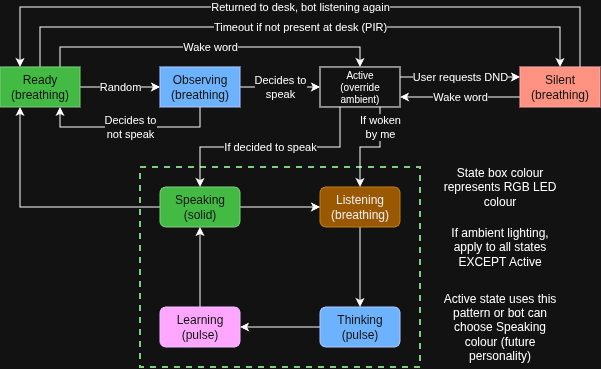

The diagram above was exported from draw.io. Its source (the exported page's mxGraphModel, read from the mxfile embedded in the PNG):
<mxGraphModel dx="672" dy="434" grid="1" gridSize="10" guides="1" tooltips="1" connect="1" arrows="1" fold="1" page="1" pageScale="1" pageWidth="827" pageHeight="1169" math="0" shadow="0">
  <root>
    <mxCell id="0" />
    <mxCell id="1" parent="0" />
    <mxCell id="kiTvNUKinqMyw2rXmcuL-26" parent="1" style="rounded=0;whiteSpace=wrap;html=1;dashed=1;fillColor=none;fontColor=#ffffff;strokeColor=#005700;strokeWidth=2;movable=0;resizable=0;rotatable=0;deletable=0;editable=0;locked=1;connectable=0;" value="" vertex="1">
      <mxGeometry height="200" width="280" x="180" y="180" as="geometry" />
    </mxCell>
    <mxCell id="kiTvNUKinqMyw2rXmcuL-5" edge="1" parent="1" source="kiTvNUKinqMyw2rXmcuL-1" style="edgeStyle=orthogonalEdgeStyle;rounded=0;orthogonalLoop=1;jettySize=auto;html=1;entryX=0;entryY=0.5;entryDx=0;entryDy=0;" target="kiTvNUKinqMyw2rXmcuL-2" value="Random">
      <mxGeometry relative="1" as="geometry" />
    </mxCell>
    <mxCell id="kiTvNUKinqMyw2rXmcuL-7" edge="1" parent="1" source="kiTvNUKinqMyw2rXmcuL-1" style="edgeStyle=orthogonalEdgeStyle;rounded=0;orthogonalLoop=1;jettySize=auto;html=1;entryX=0.5;entryY=0;entryDx=0;entryDy=0;exitX=0.75;exitY=0;exitDx=0;exitDy=0;" target="kiTvNUKinqMyw2rXmcuL-3" value="Wake word">
      <mxGeometry relative="1" as="geometry">
        <Array as="points">
          <mxPoint x="100" y="60" />
          <mxPoint x="400" y="60" />
        </Array>
        <mxPoint x="110" y="59.97" as="targetPoint" />
      </mxGeometry>
    </mxCell>
    <mxCell id="kiTvNUKinqMyw2rXmcuL-11" edge="1" parent="1" source="kiTvNUKinqMyw2rXmcuL-1" style="edgeStyle=orthogonalEdgeStyle;rounded=0;orthogonalLoop=1;jettySize=auto;html=1;exitX=0.5;exitY=0;exitDx=0;exitDy=0;entryX=0.5;entryY=0;entryDx=0;entryDy=0;startArrow=none;startFill=0;" target="kiTvNUKinqMyw2rXmcuL-4" value="Timeout if not present at desk (PIR)">
      <mxGeometry relative="1" as="geometry">
        <Array as="points">
          <mxPoint x="80" y="40" />
          <mxPoint x="600" y="40" />
        </Array>
      </mxGeometry>
    </mxCell>
    <mxCell id="kiTvNUKinqMyw2rXmcuL-1" parent="1" style="rounded=0;whiteSpace=wrap;html=1;fillColor=#008a00;fontColor=#ffffff;strokeColor=#005700;" value="Ready&lt;div&gt;(breathing)&lt;/div&gt;" vertex="1">
      <mxGeometry height="40" width="80" x="40" y="79.97" as="geometry" />
    </mxCell>
    <mxCell id="kiTvNUKinqMyw2rXmcuL-6" edge="1" parent="1" source="kiTvNUKinqMyw2rXmcuL-2" style="edgeStyle=orthogonalEdgeStyle;rounded=0;orthogonalLoop=1;jettySize=auto;html=1;exitX=1;exitY=0.5;exitDx=0;exitDy=0;entryX=0;entryY=0.5;entryDx=0;entryDy=0;" target="kiTvNUKinqMyw2rXmcuL-3" value="Decides to&lt;div&gt;speak&lt;/div&gt;">
      <mxGeometry relative="1" as="geometry" />
    </mxCell>
    <mxCell id="kiTvNUKinqMyw2rXmcuL-9" edge="1" parent="1" source="kiTvNUKinqMyw2rXmcuL-2" style="edgeStyle=orthogonalEdgeStyle;rounded=0;orthogonalLoop=1;jettySize=auto;html=1;entryX=0.75;entryY=1;entryDx=0;entryDy=0;" target="kiTvNUKinqMyw2rXmcuL-1" value="Decides to&lt;div&gt;not speak&lt;/div&gt;">
      <mxGeometry relative="1" as="geometry">
        <Array as="points">
          <mxPoint x="240" y="140" />
          <mxPoint x="100" y="140" />
        </Array>
      </mxGeometry>
    </mxCell>
    <mxCell id="kiTvNUKinqMyw2rXmcuL-2" parent="1" style="rounded=0;whiteSpace=wrap;html=1;fillColor=#0050ef;fontColor=#ffffff;strokeColor=#001DBC;" value="Observing&lt;div&gt;(breathing)&lt;/div&gt;" vertex="1">
      <mxGeometry height="40" width="80" x="200" y="79.97" as="geometry" />
    </mxCell>
    <mxCell id="kiTvNUKinqMyw2rXmcuL-14" edge="1" parent="1" source="kiTvNUKinqMyw2rXmcuL-3" style="edgeStyle=orthogonalEdgeStyle;rounded=0;orthogonalLoop=1;jettySize=auto;html=1;entryX=0.5;entryY=0;entryDx=0;entryDy=0;exitX=0.75;exitY=1;exitDx=0;exitDy=0;" target="kiTvNUKinqMyw2rXmcuL-13" value="If woken&lt;div&gt;by me&lt;/div&gt;">
      <mxGeometry relative="1" x="-0.5995" as="geometry">
        <mxPoint as="offset" />
      </mxGeometry>
    </mxCell>
    <mxCell id="4Eqs6hhkJ5Umo6fyFor_-4" edge="1" parent="1" source="kiTvNUKinqMyw2rXmcuL-3" style="edgeStyle=orthogonalEdgeStyle;rounded=0;orthogonalLoop=1;jettySize=auto;html=1;exitX=0.25;exitY=1;exitDx=0;exitDy=0;entryX=0.5;entryY=0;entryDx=0;entryDy=0;" target="kiTvNUKinqMyw2rXmcuL-17" value="If decided to speak">
      <mxGeometry relative="1" as="geometry" />
    </mxCell>
    <mxCell id="4Eqs6hhkJ5Umo6fyFor_-5" edge="1" parent="1" source="kiTvNUKinqMyw2rXmcuL-3" style="edgeStyle=orthogonalEdgeStyle;rounded=0;orthogonalLoop=1;jettySize=auto;html=1;exitX=1;exitY=0.25;exitDx=0;exitDy=0;entryX=0;entryY=0.25;entryDx=0;entryDy=0;" target="kiTvNUKinqMyw2rXmcuL-4" value="User requests DND">
      <mxGeometry relative="1" as="geometry" />
    </mxCell>
    <mxCell id="kiTvNUKinqMyw2rXmcuL-3" parent="1" style="rounded=0;whiteSpace=wrap;html=1;fontSize=10;" value="Active&lt;div&gt;(override ambient)&lt;/div&gt;" vertex="1">
      <mxGeometry height="40" width="80" x="360" y="79.97" as="geometry" />
    </mxCell>
    <mxCell id="4Eqs6hhkJ5Umo6fyFor_-6" edge="1" parent="1" source="kiTvNUKinqMyw2rXmcuL-4" style="edgeStyle=orthogonalEdgeStyle;rounded=0;orthogonalLoop=1;jettySize=auto;html=1;exitX=0;exitY=0.75;exitDx=0;exitDy=0;entryX=1;entryY=0.75;entryDx=0;entryDy=0;" target="kiTvNUKinqMyw2rXmcuL-3" value="Wake word">
      <mxGeometry relative="1" as="geometry" />
    </mxCell>
    <mxCell id="Pd1ANhCsBKbVotZuLeGj-1" edge="1" parent="1" source="kiTvNUKinqMyw2rXmcuL-4" style="edgeStyle=orthogonalEdgeStyle;rounded=0;orthogonalLoop=1;jettySize=auto;html=1;exitX=0.75;exitY=0;exitDx=0;exitDy=0;entryX=0.25;entryY=0;entryDx=0;entryDy=0;" target="kiTvNUKinqMyw2rXmcuL-1" value="Returned to desk, bot listening again">
      <mxGeometry relative="1" as="geometry">
        <Array as="points">
          <mxPoint x="620" y="20" />
          <mxPoint x="60" y="20" />
        </Array>
      </mxGeometry>
    </mxCell>
    <mxCell id="kiTvNUKinqMyw2rXmcuL-4" parent="1" style="rounded=0;whiteSpace=wrap;html=1;fillColor=#e51400;fontColor=#ffffff;strokeColor=#B20000;" value="Silent&lt;div&gt;(breathing)&lt;/div&gt;" vertex="1">
      <mxGeometry height="40" width="80" x="560" y="79.97" as="geometry" />
    </mxCell>
    <mxCell id="kiTvNUKinqMyw2rXmcuL-16" edge="1" parent="1" source="kiTvNUKinqMyw2rXmcuL-13" style="edgeStyle=orthogonalEdgeStyle;rounded=0;orthogonalLoop=1;jettySize=auto;html=1;entryX=0.5;entryY=0;entryDx=0;entryDy=0;" target="kiTvNUKinqMyw2rXmcuL-15">
      <mxGeometry relative="1" as="geometry" />
    </mxCell>
    <mxCell id="kiTvNUKinqMyw2rXmcuL-13" parent="1" style="rounded=1;whiteSpace=wrap;html=1;fillColor=#f0a30a;fontColor=#000000;strokeColor=#BD7000;" value="Listening&lt;div&gt;(breathing)&lt;/div&gt;" vertex="1">
      <mxGeometry height="40" width="80" x="360" y="200" as="geometry" />
    </mxCell>
    <mxCell id="4Eqs6hhkJ5Umo6fyFor_-1" edge="1" parent="1" source="kiTvNUKinqMyw2rXmcuL-15" style="edgeStyle=orthogonalEdgeStyle;rounded=0;orthogonalLoop=1;jettySize=auto;html=1;entryX=1;entryY=0.5;entryDx=0;entryDy=0;" target="kiTvNUKinqMyw2rXmcuL-21">
      <mxGeometry relative="1" as="geometry" />
    </mxCell>
    <mxCell id="kiTvNUKinqMyw2rXmcuL-15" parent="1" style="rounded=1;whiteSpace=wrap;html=1;fillColor=#0050ef;fontColor=#ffffff;strokeColor=#001DBC;" value="Thinking&lt;div&gt;(pulse)&lt;/div&gt;" vertex="1">
      <mxGeometry height="40" width="80" x="360" y="320" as="geometry" />
    </mxCell>
    <mxCell id="kiTvNUKinqMyw2rXmcuL-20" edge="1" parent="1" source="kiTvNUKinqMyw2rXmcuL-17" style="edgeStyle=orthogonalEdgeStyle;rounded=0;orthogonalLoop=1;jettySize=auto;html=1;entryX=0.25;entryY=1;entryDx=0;entryDy=0;" target="kiTvNUKinqMyw2rXmcuL-1" value="">
      <mxGeometry relative="1" as="geometry" />
    </mxCell>
    <mxCell id="4Eqs6hhkJ5Umo6fyFor_-3" edge="1" parent="1" source="kiTvNUKinqMyw2rXmcuL-17" style="edgeStyle=orthogonalEdgeStyle;rounded=0;orthogonalLoop=1;jettySize=auto;html=1;entryX=0;entryY=0.5;entryDx=0;entryDy=0;" target="kiTvNUKinqMyw2rXmcuL-13">
      <mxGeometry relative="1" as="geometry" />
    </mxCell>
    <mxCell id="kiTvNUKinqMyw2rXmcuL-17" parent="1" style="rounded=1;whiteSpace=wrap;html=1;fillColor=#008a00;fontColor=#ffffff;strokeColor=#005700;" value="Speaking&lt;div&gt;(solid)&lt;/div&gt;" vertex="1">
      <mxGeometry height="40" width="80" x="200" y="200" as="geometry" />
    </mxCell>
    <mxCell id="4Eqs6hhkJ5Umo6fyFor_-2" edge="1" parent="1" source="kiTvNUKinqMyw2rXmcuL-21" style="edgeStyle=orthogonalEdgeStyle;rounded=0;orthogonalLoop=1;jettySize=auto;html=1;entryX=0.5;entryY=1;entryDx=0;entryDy=0;" target="kiTvNUKinqMyw2rXmcuL-17">
      <mxGeometry relative="1" as="geometry" />
    </mxCell>
    <mxCell id="kiTvNUKinqMyw2rXmcuL-21" parent="1" style="rounded=1;whiteSpace=wrap;html=1;fillColor=#6a00ff;fontColor=#ffffff;strokeColor=#3700CC;" value="Learning&lt;div&gt;(pulse)&lt;/div&gt;" vertex="1">
      <mxGeometry height="40" width="80" x="200" y="320" as="geometry" />
    </mxCell>
    <mxCell id="kiTvNUKinqMyw2rXmcuL-27" parent="1" style="text;html=1;whiteSpace=wrap;strokeColor=none;fillColor=none;align=center;verticalAlign=middle;rounded=0;" value="State box colour represents RGB LED colour" vertex="1">
      <mxGeometry height="40" width="120" x="480" y="180" as="geometry" />
    </mxCell>
    <mxCell id="kiTvNUKinqMyw2rXmcuL-28" parent="1" style="text;html=1;whiteSpace=wrap;strokeColor=none;fillColor=none;align=center;verticalAlign=middle;rounded=0;" value="If ambient lighting, apply to all states EXCEPT Active" vertex="1">
      <mxGeometry height="40" width="120" x="480" y="240" as="geometry" />
    </mxCell>
    <mxCell id="kiTvNUKinqMyw2rXmcuL-29" parent="1" style="text;html=1;whiteSpace=wrap;strokeColor=none;fillColor=none;align=center;verticalAlign=middle;rounded=0;" value="Active state uses this pattern or bot can choose Speaking colour (future personality)" vertex="1">
      <mxGeometry height="40" width="120" x="480" y="320" as="geometry" />
    </mxCell>
  </root>
</mxGraphModel>